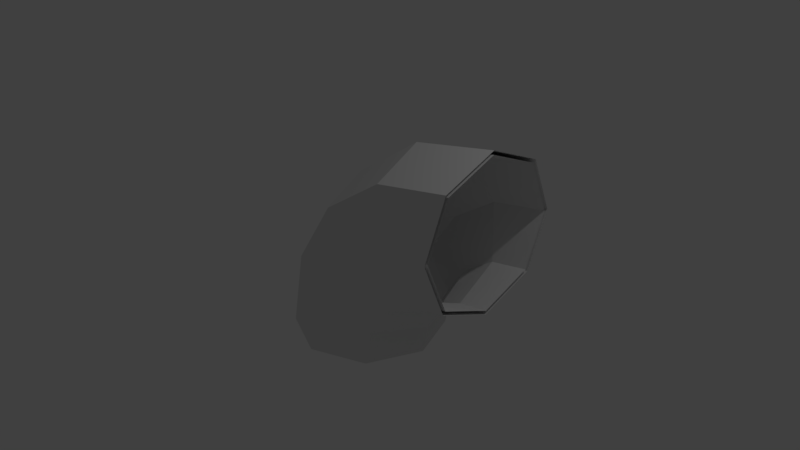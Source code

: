 # Source: Bend.blend  (saved by Blender 2.79.0; exported with 4.5.12 LTS)
import bpy
from mathutils import Matrix  # noqa: F401  (used for matrix-valued properties, if any)

bpy.ops.wm.read_factory_settings(use_empty=True)
scene = bpy.context.scene
scene.name = 'Scene'

# ---- collections
col_collection_1 = bpy.data.collections.new('Collection 1'); scene.collection.children.link(col_collection_1)

# ---- world
world_world = bpy.data.worlds.new('World'); scene.world = world_world
world_world.color = (0.05088, 0.05088, 0.05088)
world_world.use_sun_shadow = False
world_world.sun_shadow_jitter_overblur = 0.0
world_world.cycles.sampling_method = 'MANUAL'

# ---- cameras
cam_camera = bpy.data.cameras.new('Camera')
cam_camera.clip_end = 100.0
cam_camera.lens = 35.0
cam_camera.sensor_width = 32.0
cam_camera.sensor_height = 18.0
cam_camera.ortho_scale = 7.314
cam_camera.dof.focus_distance = 0.0
cam_camera.dof.aperture_fstop = 128.0

# ---- lights
light_lamp = bpy.data.lights.new('Lamp', 'POINT')
light_lamp.transmission_factor = 0.0
light_lamp.cutoff_distance = 30.0
light_lamp.energy = 100.0
light_lamp.shadow_buffer_clip_start = 1.001
light_lamp.shadow_soft_size = 0.1
light_lamp.shadow_maximum_resolution = 0.006
light_lamp.use_absolute_resolution = True

# ---- meshes
me_cylinder = bpy.data.meshes.new('Cylinder')
me_cylinder.from_pydata([(0.0, 1.0, -1.0), (0.7071, 0.7071, -1.0), (1.0, -4.371e-08, -1.0), (0.7071, -0.7071, -1.0), (-8.742e-08, -1.0, -1.0), (-0.7071, -0.7071, -1.0), (-1.0, 1.192e-08, -1.0), (-0.7071, 0.7071, -1.0), (0.1522, 1.0, -0.2346), (0.8055, 0.7071, -0.5052), (1.076, -4.371e-08, -0.6173), (0.8055, -0.7071, -0.5052), (0.1522, -1.0, -0.2346), (-0.501, -0.7071, 0.03596), (-0.7716, 1.192e-08, 0.1481), (-0.501, 0.7071, 0.03596), (0.5858, 1.0, 0.4142), (1.086, 0.7071, -0.08579), (1.293, -4.371e-08, -0.2929), (1.086, -0.7071, -0.08579), (0.5858, -1.0, 0.4142), (0.08579, -0.7071, 0.9142), (-0.1213, 1.192e-08, 1.121), (0.08579, 0.7071, 0.9142), (1.235, 1.0, 0.8478), (1.505, 0.7071, 0.1945), (1.617, -4.371e-08, -0.07612), (1.505, -0.7071, 0.1945), (1.235, -1.0, 0.8478), (0.964, -0.7071, 1.501), (0.8519, 1.192e-08, 1.772), (0.964, 0.7071, 1.501), (2.0, 1.0, 1.0), (2.0, 0.7071, 0.2929), (2.0, -4.371e-08, 1.788e-07), (2.0, -0.7071, 0.2929), (2.0, -1.0, 1.0), (2.0, -0.7071, 1.707), (2.0, 1.192e-08, 2.0), (2.0, 0.7071, 1.707), (-6.156e-08, 0.95, -1.0), (-0.6718, 0.6718, -1.0), (-0.95, -4.115e-08, -1.0), (-0.6718, -0.6718, -1.0), (2.149e-08, -0.95, -1.0), (0.6718, -0.6718, -1.0), (0.95, 1.17e-08, -1.0), (0.6718, 0.6718, -1.0), (0.1522, 0.95, -0.2346), (-0.4684, 0.6718, 0.02244), (-0.7254, -4.115e-08, 0.1289), (-0.4684, -0.6718, 0.02244), (0.1522, -0.95, -0.2346), (0.7729, -0.6718, -0.4917), (1.03, 1.17e-08, -0.5982), (0.7729, 0.6718, -0.4917), (0.5858, 0.95, 0.4142), (0.1108, 0.6718, 0.8892), (-0.08596, -4.115e-08, 1.086), (0.1108, -0.6718, 0.8892), (0.5858, -0.95, 0.4142), (1.061, -0.6718, -0.06079), (1.258, 1.17e-08, -0.2575), (1.061, 0.6718, -0.06079), (1.235, 0.95, 0.8478), (0.9776, 0.6718, 1.468), (0.8711, -4.115e-08, 1.725), (0.9776, -0.6718, 1.468), (1.235, -0.95, 0.8478), (1.492, -0.6718, 0.2271), (1.598, 1.17e-08, -0.02993), (1.492, 0.6718, 0.2271), (2.0, 0.95, 1.0), (2.0, 0.6718, 1.672), (2.0, -4.115e-08, 1.95), (2.0, -0.6718, 1.672), (2.0, -0.95, 1.0), (2.0, -0.6718, 0.3282), (2.0, 1.17e-08, 0.05), (2.0, 0.6718, 0.3282)], [], [(7, 6, 14, 15), (5, 4, 12, 13), (3, 2, 10, 11), (1, 0, 8, 9), (0, 7, 15, 8), (6, 5, 13, 14), (4, 3, 11, 12), (2, 1, 9, 10), (15, 14, 22, 23), (13, 12, 20, 21), (11, 10, 18, 19), (9, 8, 16, 17), (8, 15, 23, 16), (14, 13, 21, 22), (12, 11, 19, 20), (10, 9, 17, 18), (20, 19, 27, 28), (18, 17, 25, 26), (23, 22, 30, 31), (21, 20, 28, 29), (19, 18, 26, 27), (17, 16, 24, 25), (16, 23, 31, 24), (22, 21, 29, 30), (24, 31, 39, 32), (30, 29, 37, 38), (28, 27, 35, 36), (26, 25, 33, 34), (31, 30, 38, 39), (29, 28, 36, 37), (27, 26, 34, 35), (25, 24, 32, 33), (46, 45, 53, 54), (44, 43, 51, 52), (42, 41, 49, 50), (47, 46, 54, 55), (45, 44, 52, 53), (43, 42, 50, 51), (41, 40, 48, 49), (40, 47, 55, 48), (52, 51, 59, 60), (50, 49, 57, 58), (55, 54, 62, 63), (53, 52, 60, 61), (51, 50, 58, 59), (49, 48, 56, 57), (48, 55, 63, 56), (54, 53, 61, 62), (56, 63, 71, 64), (62, 61, 69, 70), (60, 59, 67, 68), (58, 57, 65, 66), (63, 62, 70, 71), (61, 60, 68, 69), (59, 58, 66, 67), (57, 56, 64, 65), (69, 68, 76, 77), (67, 66, 74, 75), (65, 64, 72, 73), (64, 71, 79, 72), (70, 69, 77, 78), (68, 67, 75, 76), (66, 65, 73, 74), (71, 70, 78, 79)])
me_cylinder.use_remesh_preserve_volume = False
me_cylinder.use_remesh_preserve_attributes = False
me_cylinder.use_mirror_vertex_groups = False
me_cylinder.update()

# ---- objects
ob_cylinder = bpy.data.objects.new('Cylinder', me_cylinder)
ob_lamp = bpy.data.objects.new('Lamp', light_lamp)
ob_camera = bpy.data.objects.new('Camera', cam_camera)

# ---- transforms, parenting, visibility, modifiers, constraints
ob_cylinder.location = (0.0, 0.0, 0.0)
ob_cylinder.lineart.crease_threshold = 0.0
ob_lamp.location = (4.076, 1.005, 5.904)
ob_lamp.rotation_euler = (0.6503, 0.05522, 1.866)
ob_lamp.lock_rotations_4d = False
ob_lamp.empty_display_type = 'ARROWS'
ob_lamp.color = (0.0, 0.0, 0.0, 0.0)
ob_lamp.lineart.crease_threshold = 0.0
ob_camera.location = (7.481, -6.508, 5.344)
ob_camera.rotation_euler = (1.109, 0.0, 0.8149)
ob_camera.lock_rotations_4d = False
ob_camera.empty_display_type = 'ARROWS'
ob_camera.color = (0.0, 0.0, 0.0, 0.0)
ob_camera.display_type = 'WIRE'
ob_camera.lineart.crease_threshold = 0.0

# ---- collection membership
col_collection_1.objects.link(ob_cylinder)
col_collection_1.objects.link(ob_lamp)
col_collection_1.objects.link(ob_camera)

# ---- scene / render settings (as saved in the file)
scene.camera = ob_camera
scene.frame_start = 1; scene.frame_end = 250; scene.frame_set(1)
scene.render.engine = 'BLENDER_EEVEE_NEXT'
scene.render.resolution_percentage = 50
scene.render.dither_intensity = 0.0
scene.cycles.use_denoising = False
scene.cycles.samples = 128
scene.cycles.sampling_pattern = 'TABULATED_SOBOL'
scene.cycles.use_adaptive_sampling = False
scene.cycles.use_light_tree = False
scene.cycles.blur_glossy = 0.0
scene.cycles.sample_clamp_indirect = 0.0
scene.view_settings.view_transform = 'Standard'
bpy.context.view_layer.update()
